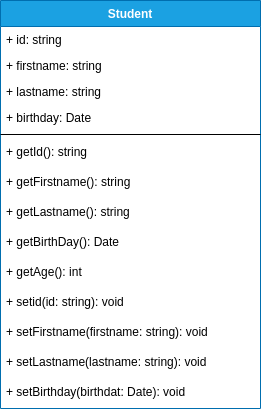

The diagram above was exported from draw.io. Its source (the exported page's mxGraphModel, read from the mxfile embedded in the PNG):
<mxGraphModel dx="943" dy="515" grid="1" gridSize="10" guides="1" tooltips="1" connect="1" arrows="1" fold="1" page="1" pageScale="1" pageWidth="850" pageHeight="1100" math="0" shadow="0">
  <root>
    <mxCell id="0" />
    <mxCell id="1" parent="0" />
    <mxCell id="2" value="Student" style="swimlane;fontStyle=1;align=center;verticalAlign=top;childLayout=stackLayout;horizontal=1;startSize=26;horizontalStack=0;resizeParent=1;resizeParentMax=0;resizeLast=0;collapsible=1;marginBottom=0;fillColor=#1ba1e2;fontColor=#ffffff;strokeColor=#006EAF;" vertex="1" parent="1">
      <mxGeometry x="100" y="100" width="260" height="408" as="geometry" />
    </mxCell>
    <mxCell id="8" value="+ id: string" style="text;strokeColor=none;fillColor=none;align=left;verticalAlign=top;spacingLeft=4;spacingRight=4;overflow=hidden;rotatable=0;points=[[0,0.5],[1,0.5]];portConstraint=eastwest;" vertex="1" parent="2">
      <mxGeometry y="26" width="260" height="26" as="geometry" />
    </mxCell>
    <mxCell id="9" value="+ firstname: string" style="text;strokeColor=none;fillColor=none;align=left;verticalAlign=top;spacingLeft=4;spacingRight=4;overflow=hidden;rotatable=0;points=[[0,0.5],[1,0.5]];portConstraint=eastwest;" vertex="1" parent="2">
      <mxGeometry y="52" width="260" height="26" as="geometry" />
    </mxCell>
    <mxCell id="3" value="+ lastname: string" style="text;strokeColor=none;fillColor=none;align=left;verticalAlign=top;spacingLeft=4;spacingRight=4;overflow=hidden;rotatable=0;points=[[0,0.5],[1,0.5]];portConstraint=eastwest;" vertex="1" parent="2">
      <mxGeometry y="78" width="260" height="26" as="geometry" />
    </mxCell>
    <mxCell id="10" value="+ birthday: Date" style="text;strokeColor=none;fillColor=none;align=left;verticalAlign=top;spacingLeft=4;spacingRight=4;overflow=hidden;rotatable=0;points=[[0,0.5],[1,0.5]];portConstraint=eastwest;" vertex="1" parent="2">
      <mxGeometry y="104" width="260" height="26" as="geometry" />
    </mxCell>
    <mxCell id="4" value="" style="line;strokeWidth=1;fillColor=none;align=left;verticalAlign=middle;spacingTop=-1;spacingLeft=3;spacingRight=3;rotatable=0;labelPosition=right;points=[];portConstraint=eastwest;" vertex="1" parent="2">
      <mxGeometry y="130" width="260" height="8" as="geometry" />
    </mxCell>
    <mxCell id="5" value="+ getId(): string" style="text;strokeColor=none;fillColor=none;align=left;verticalAlign=top;spacingLeft=4;spacingRight=4;overflow=hidden;rotatable=0;points=[[0,0.5],[1,0.5]];portConstraint=eastwest;" vertex="1" parent="2">
      <mxGeometry y="138" width="260" height="30" as="geometry" />
    </mxCell>
    <mxCell id="11" value="+ getFirstname(): string" style="text;strokeColor=none;fillColor=none;align=left;verticalAlign=top;spacingLeft=4;spacingRight=4;overflow=hidden;rotatable=0;points=[[0,0.5],[1,0.5]];portConstraint=eastwest;" vertex="1" parent="2">
      <mxGeometry y="168" width="260" height="30" as="geometry" />
    </mxCell>
    <mxCell id="12" value="+ getLastname(): string" style="text;strokeColor=none;fillColor=none;align=left;verticalAlign=top;spacingLeft=4;spacingRight=4;overflow=hidden;rotatable=0;points=[[0,0.5],[1,0.5]];portConstraint=eastwest;" vertex="1" parent="2">
      <mxGeometry y="198" width="260" height="30" as="geometry" />
    </mxCell>
    <mxCell id="14" value="+ getBirthDay(): Date" style="text;strokeColor=none;fillColor=none;align=left;verticalAlign=top;spacingLeft=4;spacingRight=4;overflow=hidden;rotatable=0;points=[[0,0.5],[1,0.5]];portConstraint=eastwest;" vertex="1" parent="2">
      <mxGeometry y="228" width="260" height="30" as="geometry" />
    </mxCell>
    <mxCell id="15" value="+ getAge(): int" style="text;strokeColor=none;fillColor=none;align=left;verticalAlign=top;spacingLeft=4;spacingRight=4;overflow=hidden;rotatable=0;points=[[0,0.5],[1,0.5]];portConstraint=eastwest;" vertex="1" parent="2">
      <mxGeometry y="258" width="260" height="30" as="geometry" />
    </mxCell>
    <mxCell id="18" value="+ setid(id: string): void" style="text;strokeColor=none;fillColor=none;align=left;verticalAlign=top;spacingLeft=4;spacingRight=4;overflow=hidden;rotatable=0;points=[[0,0.5],[1,0.5]];portConstraint=eastwest;" vertex="1" parent="2">
      <mxGeometry y="288" width="260" height="30" as="geometry" />
    </mxCell>
    <mxCell id="17" value="+ setFirstname(firstname: string): void" style="text;strokeColor=none;fillColor=none;align=left;verticalAlign=top;spacingLeft=4;spacingRight=4;overflow=hidden;rotatable=0;points=[[0,0.5],[1,0.5]];portConstraint=eastwest;" vertex="1" parent="2">
      <mxGeometry y="318" width="260" height="30" as="geometry" />
    </mxCell>
    <mxCell id="19" value="+ setLastname(lastname: string): void" style="text;strokeColor=none;fillColor=none;align=left;verticalAlign=top;spacingLeft=4;spacingRight=4;overflow=hidden;rotatable=0;points=[[0,0.5],[1,0.5]];portConstraint=eastwest;" vertex="1" parent="2">
      <mxGeometry y="348" width="260" height="30" as="geometry" />
    </mxCell>
    <mxCell id="16" value="+ setBirthday(birthdat: Date): void" style="text;strokeColor=none;fillColor=none;align=left;verticalAlign=top;spacingLeft=4;spacingRight=4;overflow=hidden;rotatable=0;points=[[0,0.5],[1,0.5]];portConstraint=eastwest;" vertex="1" parent="2">
      <mxGeometry y="378" width="260" height="30" as="geometry" />
    </mxCell>
  </root>
</mxGraphModel>